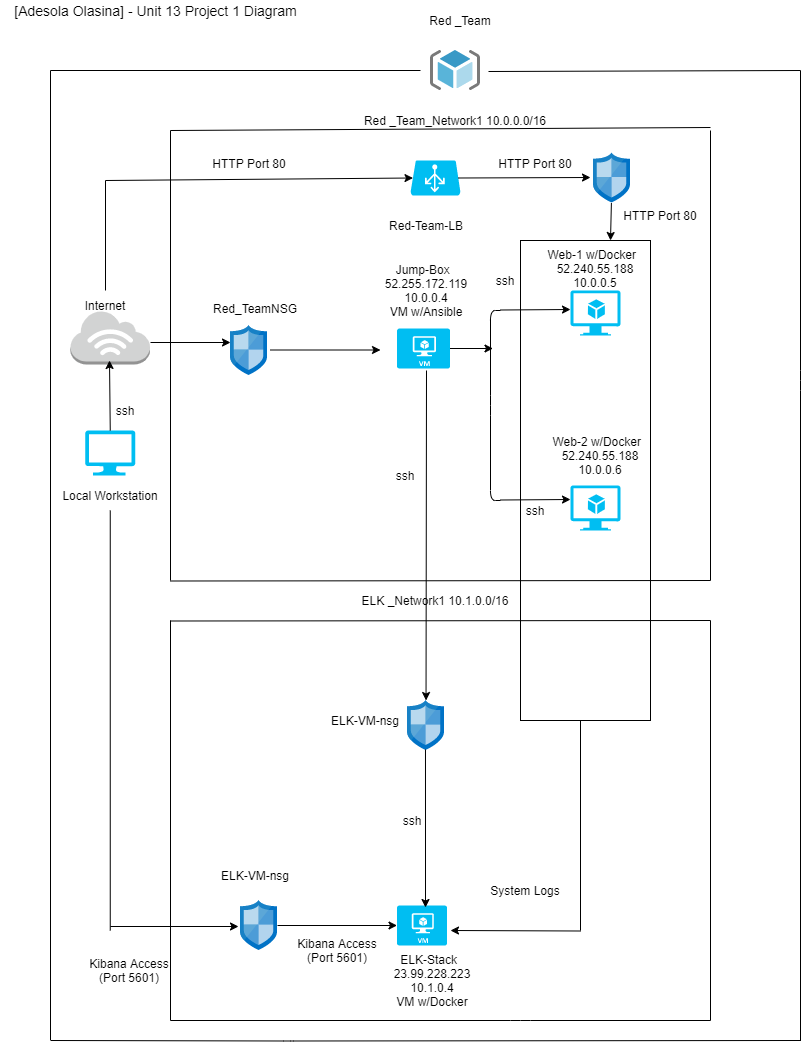

The diagram above was exported from draw.io. Its source (the exported page's mxGraphModel, read from the mxfile embedded in the PNG):
<mxGraphModel dx="1248" dy="661" grid="1" gridSize="10" guides="1" tooltips="1" connect="1" arrows="1" fold="1" page="1" pageScale="1" pageWidth="1000" pageHeight="1200" math="0" shadow="0">
  <root>
    <mxCell id="0" />
    <mxCell id="1" parent="0" />
    <mxCell id="Gq8pP9fo6G-gHGSiHR-q-31" value="" style="verticalLabelPosition=bottom;verticalAlign=top;html=1;shape=mxgraph.basic.rect;fillColor2=none;strokeWidth=1;size=20;indent=5;" parent="1" vertex="1">
      <mxGeometry x="520" y="260" width="130" height="480" as="geometry" />
    </mxCell>
    <mxCell id="Gq8pP9fo6G-gHGSiHR-q-30" value="Web-2 w/Docker&amp;nbsp;&amp;nbsp;&lt;br&gt;52.240.55.188&lt;br&gt;10.0.0.6" style="text;html=1;strokeColor=none;fillColor=none;align=center;verticalAlign=middle;whiteSpace=wrap;rounded=0;" parent="1" vertex="1">
      <mxGeometry x="495" y="455" width="210" height="40" as="geometry" />
    </mxCell>
    <mxCell id="Gq8pP9fo6G-gHGSiHR-q-1" value="" style="aspect=fixed;html=1;points=[];align=center;image;fontSize=12;image=img/lib/mscae/ResourceGroup.svg;" parent="1" vertex="1">
      <mxGeometry x="430" y="70" width="50" height="40" as="geometry" />
    </mxCell>
    <mxCell id="Gq8pP9fo6G-gHGSiHR-q-4" value="Red _Team" style="text;html=1;strokeColor=none;fillColor=none;align=center;verticalAlign=middle;whiteSpace=wrap;rounded=0;" parent="1" vertex="1">
      <mxGeometry x="425" y="30" width="70" height="20" as="geometry" />
    </mxCell>
    <mxCell id="Gq8pP9fo6G-gHGSiHR-q-6" value="" style="endArrow=none;html=1;" parent="1" edge="1">
      <mxGeometry width="50" height="50" relative="1" as="geometry">
        <mxPoint x="50" y="90" as="sourcePoint" />
        <mxPoint x="420" y="90" as="targetPoint" />
      </mxGeometry>
    </mxCell>
    <mxCell id="Gq8pP9fo6G-gHGSiHR-q-7" value="" style="endArrow=none;html=1;" parent="1" edge="1">
      <mxGeometry width="50" height="50" relative="1" as="geometry">
        <mxPoint x="50" y="90" as="sourcePoint" />
        <mxPoint x="50" y="1060" as="targetPoint" />
      </mxGeometry>
    </mxCell>
    <mxCell id="Gq8pP9fo6G-gHGSiHR-q-8" value="" style="endArrow=none;html=1;" parent="1" edge="1">
      <mxGeometry width="50" height="50" relative="1" as="geometry">
        <mxPoint x="50.5" y="1060" as="sourcePoint" />
        <mxPoint x="800.5" y="1060" as="targetPoint" />
        <Array as="points">
          <mxPoint x="286.5" y="1060.5" />
        </Array>
      </mxGeometry>
    </mxCell>
    <mxCell id="Gq8pP9fo6G-gHGSiHR-q-9" value="" style="endArrow=none;html=1;exitX=1.16;exitY=0.525;exitDx=0;exitDy=0;exitPerimeter=0;" parent="1" source="Gq8pP9fo6G-gHGSiHR-q-1" edge="1">
      <mxGeometry width="50" height="50" relative="1" as="geometry">
        <mxPoint x="500" y="90" as="sourcePoint" />
        <mxPoint x="800" y="90" as="targetPoint" />
      </mxGeometry>
    </mxCell>
    <mxCell id="Gq8pP9fo6G-gHGSiHR-q-10" value="" style="endArrow=none;html=1;" parent="1" edge="1">
      <mxGeometry width="50" height="50" relative="1" as="geometry">
        <mxPoint x="800" y="90" as="sourcePoint" />
        <mxPoint x="800" y="1060" as="targetPoint" />
        <Array as="points">
          <mxPoint x="800" y="400" />
        </Array>
      </mxGeometry>
    </mxCell>
    <mxCell id="Gq8pP9fo6G-gHGSiHR-q-11" value="" style="endArrow=none;html=1;" parent="1" edge="1">
      <mxGeometry width="50" height="50" relative="1" as="geometry">
        <mxPoint x="170" y="150" as="sourcePoint" />
        <mxPoint x="710" y="147" as="targetPoint" />
      </mxGeometry>
    </mxCell>
    <mxCell id="Gq8pP9fo6G-gHGSiHR-q-12" value="" style="endArrow=none;html=1;" parent="1" edge="1">
      <mxGeometry width="50" height="50" relative="1" as="geometry">
        <mxPoint x="170" y="150" as="sourcePoint" />
        <mxPoint x="170" y="600" as="targetPoint" />
      </mxGeometry>
    </mxCell>
    <mxCell id="Gq8pP9fo6G-gHGSiHR-q-13" value="" style="endArrow=none;html=1;" parent="1" edge="1">
      <mxGeometry width="50" height="50" relative="1" as="geometry">
        <mxPoint x="170" y="600.5" as="sourcePoint" />
        <mxPoint x="710" y="600" as="targetPoint" />
      </mxGeometry>
    </mxCell>
    <mxCell id="Gq8pP9fo6G-gHGSiHR-q-14" value="" style="endArrow=none;html=1;" parent="1" edge="1">
      <mxGeometry width="50" height="50" relative="1" as="geometry">
        <mxPoint x="710" y="150" as="sourcePoint" />
        <mxPoint x="710" y="600" as="targetPoint" />
      </mxGeometry>
    </mxCell>
    <mxCell id="Gq8pP9fo6G-gHGSiHR-q-16" value="" style="endArrow=none;html=1;" parent="1" edge="1">
      <mxGeometry width="50" height="50" relative="1" as="geometry">
        <mxPoint x="170" y="1040" as="sourcePoint" />
        <mxPoint x="710" y="1040" as="targetPoint" />
        <Array as="points">
          <mxPoint x="520" y="1040" />
        </Array>
      </mxGeometry>
    </mxCell>
    <mxCell id="Gq8pP9fo6G-gHGSiHR-q-17" value="" style="endArrow=none;html=1;" parent="1" edge="1">
      <mxGeometry width="50" height="50" relative="1" as="geometry">
        <mxPoint x="710" y="710" as="sourcePoint" />
        <mxPoint x="710" y="810" as="targetPoint" />
      </mxGeometry>
    </mxCell>
    <mxCell id="Gq8pP9fo6G-gHGSiHR-q-18" value="" style="endArrow=none;html=1;" parent="1" edge="1">
      <mxGeometry width="50" height="50" relative="1" as="geometry">
        <mxPoint x="170" y="710" as="sourcePoint" />
        <mxPoint x="170" y="810" as="targetPoint" />
      </mxGeometry>
    </mxCell>
    <mxCell id="Gq8pP9fo6G-gHGSiHR-q-19" value="Jump-Box&amp;nbsp;&amp;nbsp;&lt;br&gt;52.255.172.119&lt;br&gt;10.0.0.4&lt;br&gt;VM w/Ansible" style="text;html=1;strokeColor=none;fillColor=none;align=center;verticalAlign=middle;whiteSpace=wrap;rounded=0;" parent="1" vertex="1">
      <mxGeometry x="320.5" y="290" width="210" height="40" as="geometry" />
    </mxCell>
    <mxCell id="Gq8pP9fo6G-gHGSiHR-q-24" value="Red _Team_Network1 10.0.0.0/16&lt;br&gt;" style="text;html=1;strokeColor=none;fillColor=none;align=center;verticalAlign=middle;whiteSpace=wrap;rounded=0;" parent="1" vertex="1">
      <mxGeometry x="350" y="130" width="210" height="20" as="geometry" />
    </mxCell>
    <mxCell id="Gq8pP9fo6G-gHGSiHR-q-26" value="" style="verticalLabelPosition=bottom;html=1;verticalAlign=top;align=center;strokeColor=none;fillColor=#00BEF2;shape=mxgraph.azure.virtual_machine;" parent="1" vertex="1">
      <mxGeometry x="396.5" y="348" width="53" height="40" as="geometry" />
    </mxCell>
    <mxCell id="Gq8pP9fo6G-gHGSiHR-q-28" value="" style="verticalLabelPosition=bottom;html=1;verticalAlign=top;align=center;strokeColor=none;fillColor=#00BEF2;shape=mxgraph.azure.virtual_machine_feature;pointerEvents=1;" parent="1" vertex="1">
      <mxGeometry x="570" y="505" width="50" height="45" as="geometry" />
    </mxCell>
    <mxCell id="Gq8pP9fo6G-gHGSiHR-q-29" value="Web-1 w/Docker&amp;nbsp;&amp;nbsp;&lt;br&gt;52.240.55.188&lt;br&gt;10.0.0.5" style="text;html=1;strokeColor=none;fillColor=none;align=center;verticalAlign=middle;whiteSpace=wrap;rounded=0;" parent="1" vertex="1">
      <mxGeometry x="490" y="268" width="210" height="40" as="geometry" />
    </mxCell>
    <mxCell id="Gq8pP9fo6G-gHGSiHR-q-36" value="" style="aspect=fixed;html=1;points=[];align=center;image;fontSize=12;image=img/lib/mscae/Network_Security_Groups_Classic.svg;" parent="1" vertex="1">
      <mxGeometry x="230" y="345" width="37" height="50" as="geometry" />
    </mxCell>
    <mxCell id="Gq8pP9fo6G-gHGSiHR-q-43" value="" style="endArrow=classic;html=1;exitX=1.081;exitY=0.49;exitDx=0;exitDy=0;exitPerimeter=0;" parent="1" source="Gq8pP9fo6G-gHGSiHR-q-36" edge="1">
      <mxGeometry width="50" height="50" relative="1" as="geometry">
        <mxPoint x="280" y="370" as="sourcePoint" />
        <mxPoint x="380" y="369.5" as="targetPoint" />
      </mxGeometry>
    </mxCell>
    <mxCell id="Gq8pP9fo6G-gHGSiHR-q-45" value="" style="shape=curlyBracket;whiteSpace=wrap;html=1;rounded=1;size=0;fontSize=14;strokeWidth=1;" parent="1" vertex="1">
      <mxGeometry x="490" y="330" width="10" height="190" as="geometry" />
    </mxCell>
    <mxCell id="Gq8pP9fo6G-gHGSiHR-q-51" value="" style="endArrow=classic;html=1;" parent="1" edge="1">
      <mxGeometry width="50" height="50" relative="1" as="geometry">
        <mxPoint x="500" y="329.5" as="sourcePoint" />
        <mxPoint x="570" y="329" as="targetPoint" />
      </mxGeometry>
    </mxCell>
    <mxCell id="Gq8pP9fo6G-gHGSiHR-q-52" value="" style="endArrow=classic;html=1;" parent="1" edge="1">
      <mxGeometry width="50" height="50" relative="1" as="geometry">
        <mxPoint x="500" y="519.5" as="sourcePoint" />
        <mxPoint x="570" y="519" as="targetPoint" />
      </mxGeometry>
    </mxCell>
    <mxCell id="Gq8pP9fo6G-gHGSiHR-q-54" value="" style="verticalLabelPosition=bottom;html=1;verticalAlign=top;align=center;strokeColor=none;fillColor=#00BEF2;shape=mxgraph.azure.virtual_machine_feature;pointerEvents=1;" parent="1" vertex="1">
      <mxGeometry x="570" y="310" width="50" height="45" as="geometry" />
    </mxCell>
    <mxCell id="Gq8pP9fo6G-gHGSiHR-q-55" value="" style="endArrow=classic;html=1;exitX=1;exitY=0.5;exitDx=0;exitDy=0;exitPerimeter=0;entryX=0.25;entryY=0.2;entryDx=0;entryDy=0;entryPerimeter=0;" parent="1" source="Gq8pP9fo6G-gHGSiHR-q-26" target="Gq8pP9fo6G-gHGSiHR-q-45" edge="1">
      <mxGeometry width="50" height="50" relative="1" as="geometry">
        <mxPoint x="460" y="380" as="sourcePoint" />
        <mxPoint x="480" y="370" as="targetPoint" />
      </mxGeometry>
    </mxCell>
    <mxCell id="Gq8pP9fo6G-gHGSiHR-q-56" value="ssh" style="text;html=1;strokeColor=none;fillColor=none;align=center;verticalAlign=middle;whiteSpace=wrap;rounded=0;" parent="1" vertex="1">
      <mxGeometry x="470" y="290" width="70" height="20" as="geometry" />
    </mxCell>
    <mxCell id="Gq8pP9fo6G-gHGSiHR-q-57" value="ssh" style="text;html=1;strokeColor=none;fillColor=none;align=center;verticalAlign=middle;whiteSpace=wrap;rounded=0;" parent="1" vertex="1">
      <mxGeometry x="500" y="520" width="70" height="20" as="geometry" />
    </mxCell>
    <mxCell id="Gq8pP9fo6G-gHGSiHR-q-60" value="" style="outlineConnect=0;dashed=0;verticalLabelPosition=bottom;verticalAlign=top;align=center;html=1;shape=mxgraph.aws3.internet_3;fillColor=#D2D3D3;gradientColor=none;" parent="1" vertex="1">
      <mxGeometry x="70" y="330" width="79.5" height="54" as="geometry" />
    </mxCell>
    <mxCell id="Gq8pP9fo6G-gHGSiHR-q-62" value="" style="verticalLabelPosition=bottom;html=1;verticalAlign=top;align=center;strokeColor=none;fillColor=#00BEF2;shape=mxgraph.azure.computer;pointerEvents=1;" parent="1" vertex="1">
      <mxGeometry x="84.75" y="450" width="50" height="45" as="geometry" />
    </mxCell>
    <mxCell id="Gq8pP9fo6G-gHGSiHR-q-63" value="Internet" style="text;html=1;strokeColor=none;fillColor=none;align=center;verticalAlign=middle;whiteSpace=wrap;rounded=0;" parent="1" vertex="1">
      <mxGeometry y="305" width="210" height="40" as="geometry" />
    </mxCell>
    <mxCell id="Gq8pP9fo6G-gHGSiHR-q-64" value="Local Workstation" style="text;html=1;strokeColor=none;fillColor=none;align=center;verticalAlign=middle;whiteSpace=wrap;rounded=0;" parent="1" vertex="1">
      <mxGeometry x="4.75" y="495" width="210" height="40" as="geometry" />
    </mxCell>
    <mxCell id="Gq8pP9fo6G-gHGSiHR-q-65" value="" style="endArrow=classic;html=1;exitX=0.5;exitY=0;exitDx=0;exitDy=0;exitPerimeter=0;" parent="1" source="Gq8pP9fo6G-gHGSiHR-q-62" edge="1">
      <mxGeometry width="50" height="50" relative="1" as="geometry">
        <mxPoint x="109.25" y="440" as="sourcePoint" />
        <mxPoint x="109" y="380" as="targetPoint" />
      </mxGeometry>
    </mxCell>
    <mxCell id="Gq8pP9fo6G-gHGSiHR-q-66" value="ssh" style="text;html=1;strokeColor=none;fillColor=none;align=center;verticalAlign=middle;whiteSpace=wrap;rounded=0;" parent="1" vertex="1">
      <mxGeometry x="90" y="420" width="70" height="20" as="geometry" />
    </mxCell>
    <mxCell id="Gq8pP9fo6G-gHGSiHR-q-67" value="Red_TeamNSG" style="text;html=1;strokeColor=none;fillColor=none;align=center;verticalAlign=middle;whiteSpace=wrap;rounded=0;" parent="1" vertex="1">
      <mxGeometry x="149.5" y="308" width="210" height="40" as="geometry" />
    </mxCell>
    <mxCell id="Gq8pP9fo6G-gHGSiHR-q-68" value="" style="verticalLabelPosition=bottom;html=1;verticalAlign=top;align=center;strokeColor=none;fillColor=#00BEF2;shape=mxgraph.azure.virtual_machine;" parent="1" vertex="1">
      <mxGeometry x="396.5" y="925" width="50" height="40" as="geometry" />
    </mxCell>
    <mxCell id="Gq8pP9fo6G-gHGSiHR-q-69" value="ELK-Stack&amp;nbsp;&amp;nbsp;&lt;br&gt;23.99.228.223&lt;br&gt;10.1.0.4&lt;br&gt;VM w/Docker" style="text;html=1;strokeColor=none;fillColor=none;align=center;verticalAlign=middle;whiteSpace=wrap;rounded=0;" parent="1" vertex="1">
      <mxGeometry x="327" y="980" width="210" height="40" as="geometry" />
    </mxCell>
    <mxCell id="Gq8pP9fo6G-gHGSiHR-q-70" value="ELK-VM-nsg" style="text;html=1;strokeColor=none;fillColor=none;align=center;verticalAlign=middle;whiteSpace=wrap;rounded=0;" parent="1" vertex="1">
      <mxGeometry x="149.5" y="880" width="210" height="30" as="geometry" />
    </mxCell>
    <mxCell id="Gq8pP9fo6G-gHGSiHR-q-73" value="Kibana Access&lt;br&gt;(Port 5601)" style="text;html=1;strokeColor=none;fillColor=none;align=center;verticalAlign=middle;whiteSpace=wrap;rounded=0;" parent="1" vertex="1">
      <mxGeometry x="267" y="950" width="140" height="40" as="geometry" />
    </mxCell>
    <mxCell id="Gq8pP9fo6G-gHGSiHR-q-74" value="ELK _Network1 10.1.0.0/16" style="text;html=1;strokeColor=none;fillColor=none;align=center;verticalAlign=middle;whiteSpace=wrap;rounded=0;" parent="1" vertex="1">
      <mxGeometry x="330" y="610" width="210" height="20" as="geometry" />
    </mxCell>
    <mxCell id="Gq8pP9fo6G-gHGSiHR-q-75" value="" style="endArrow=none;html=1;" parent="1" edge="1">
      <mxGeometry width="50" height="50" relative="1" as="geometry">
        <mxPoint x="170" y="640.5" as="sourcePoint" />
        <mxPoint x="710" y="640" as="targetPoint" />
      </mxGeometry>
    </mxCell>
    <mxCell id="Gq8pP9fo6G-gHGSiHR-q-76" value="" style="endArrow=none;html=1;" parent="1" edge="1">
      <mxGeometry width="50" height="50" relative="1" as="geometry">
        <mxPoint x="170" y="640" as="sourcePoint" />
        <mxPoint x="170" y="1040" as="targetPoint" />
      </mxGeometry>
    </mxCell>
    <mxCell id="Gq8pP9fo6G-gHGSiHR-q-78" value="" style="endArrow=none;html=1;" parent="1" edge="1">
      <mxGeometry width="50" height="50" relative="1" as="geometry">
        <mxPoint x="710" y="640" as="sourcePoint" />
        <mxPoint x="710" y="1040" as="targetPoint" />
      </mxGeometry>
    </mxCell>
    <mxCell id="Gq8pP9fo6G-gHGSiHR-q-79" value="" style="line;strokeWidth=1;direction=south;html=1;fontSize=14;" parent="1" vertex="1">
      <mxGeometry x="104.75" y="530" width="10" height="420" as="geometry" />
    </mxCell>
    <mxCell id="Gq8pP9fo6G-gHGSiHR-q-84" value="Kibana Access&lt;br&gt;(Port 5601)" style="text;html=1;strokeColor=none;fillColor=none;align=center;verticalAlign=middle;whiteSpace=wrap;rounded=0;" parent="1" vertex="1">
      <mxGeometry x="58.5" y="970" width="140" height="40" as="geometry" />
    </mxCell>
    <mxCell id="Gq8pP9fo6G-gHGSiHR-q-86" value="" style="endArrow=classic;html=1;" parent="1" edge="1">
      <mxGeometry width="50" height="50" relative="1" as="geometry">
        <mxPoint x="150" y="362" as="sourcePoint" />
        <mxPoint x="230" y="362" as="targetPoint" />
      </mxGeometry>
    </mxCell>
    <mxCell id="Gq8pP9fo6G-gHGSiHR-q-90" value="" style="aspect=fixed;html=1;points=[];align=center;image;fontSize=12;image=img/lib/mscae/Network_Security_Groups_Classic.svg;" parent="1" vertex="1">
      <mxGeometry x="407" y="720" width="37" height="50" as="geometry" />
    </mxCell>
    <mxCell id="Gq8pP9fo6G-gHGSiHR-q-91" value="ELK-VM-nsg" style="text;html=1;strokeColor=none;fillColor=none;align=center;verticalAlign=middle;whiteSpace=wrap;rounded=0;" parent="1" vertex="1">
      <mxGeometry x="260" y="725" width="210" height="30" as="geometry" />
    </mxCell>
    <mxCell id="Gq8pP9fo6G-gHGSiHR-q-92" value="" style="aspect=fixed;html=1;points=[];align=center;image;fontSize=12;image=img/lib/mscae/Network_Security_Groups_Classic.svg;" parent="1" vertex="1">
      <mxGeometry x="240" y="920" width="37" height="50" as="geometry" />
    </mxCell>
    <mxCell id="Gq8pP9fo6G-gHGSiHR-q-93" value="" style="endArrow=classic;html=1;entryX=-0.054;entryY=0.52;entryDx=0;entryDy=0;entryPerimeter=0;" parent="1" target="Gq8pP9fo6G-gHGSiHR-q-92" edge="1">
      <mxGeometry width="50" height="50" relative="1" as="geometry">
        <mxPoint x="110" y="946" as="sourcePoint" />
        <mxPoint x="194.75" y="944.5" as="targetPoint" />
      </mxGeometry>
    </mxCell>
    <mxCell id="Gq8pP9fo6G-gHGSiHR-q-94" value="" style="endArrow=classic;html=1;entryX=0;entryY=0.5;entryDx=0;entryDy=0;entryPerimeter=0;" parent="1" target="Gq8pP9fo6G-gHGSiHR-q-68" edge="1">
      <mxGeometry width="50" height="50" relative="1" as="geometry">
        <mxPoint x="277" y="945" as="sourcePoint" />
        <mxPoint x="380" y="945" as="targetPoint" />
      </mxGeometry>
    </mxCell>
    <mxCell id="Gq8pP9fo6G-gHGSiHR-q-100" value="" style="endArrow=classic;html=1;" parent="1" target="Gq8pP9fo6G-gHGSiHR-q-90" edge="1">
      <mxGeometry width="50" height="50" relative="1" as="geometry">
        <mxPoint x="426" y="390" as="sourcePoint" />
        <mxPoint x="421" y="510" as="targetPoint" />
      </mxGeometry>
    </mxCell>
    <mxCell id="Gq8pP9fo6G-gHGSiHR-q-101" value="" style="endArrow=classic;html=1;exitX=0.486;exitY=0.98;exitDx=0;exitDy=0;exitPerimeter=0;" parent="1" source="Gq8pP9fo6G-gHGSiHR-q-90" edge="1">
      <mxGeometry width="50" height="50" relative="1" as="geometry">
        <mxPoint x="425" y="780" as="sourcePoint" />
        <mxPoint x="425" y="927" as="targetPoint" />
      </mxGeometry>
    </mxCell>
    <mxCell id="Gq8pP9fo6G-gHGSiHR-q-102" value="ssh" style="text;html=1;strokeColor=none;fillColor=none;align=center;verticalAlign=middle;whiteSpace=wrap;rounded=0;" parent="1" vertex="1">
      <mxGeometry x="376.5" y="830" width="70" height="20" as="geometry" />
    </mxCell>
    <mxCell id="Gq8pP9fo6G-gHGSiHR-q-103" value="ssh" style="text;html=1;strokeColor=none;fillColor=none;align=center;verticalAlign=middle;whiteSpace=wrap;rounded=0;" parent="1" vertex="1">
      <mxGeometry x="370" y="485" width="70" height="20" as="geometry" />
    </mxCell>
    <mxCell id="Gq8pP9fo6G-gHGSiHR-q-106" value="" style="endArrow=classic;html=1;" parent="1" edge="1">
      <mxGeometry width="50" height="50" relative="1" as="geometry">
        <mxPoint x="580" y="950.5" as="sourcePoint" />
        <mxPoint x="450" y="950" as="targetPoint" />
      </mxGeometry>
    </mxCell>
    <mxCell id="Gq8pP9fo6G-gHGSiHR-q-108" value="" style="endArrow=none;html=1;" parent="1" edge="1">
      <mxGeometry width="50" height="50" relative="1" as="geometry">
        <mxPoint x="580" y="740" as="sourcePoint" />
        <mxPoint x="580" y="950" as="targetPoint" />
      </mxGeometry>
    </mxCell>
    <mxCell id="Gq8pP9fo6G-gHGSiHR-q-111" value="System Logs" style="text;html=1;strokeColor=none;fillColor=none;align=center;verticalAlign=middle;whiteSpace=wrap;rounded=0;" parent="1" vertex="1">
      <mxGeometry x="420" y="890" width="210" height="40" as="geometry" />
    </mxCell>
    <mxCell id="Gq8pP9fo6G-gHGSiHR-q-112" value="" style="verticalLabelPosition=bottom;html=1;verticalAlign=top;align=center;strokeColor=none;fillColor=#00BEF2;shape=mxgraph.azure.azure_load_balancer;fontSize=14;" parent="1" vertex="1">
      <mxGeometry x="410" y="180" width="50" height="35" as="geometry" />
    </mxCell>
    <mxCell id="Gq8pP9fo6G-gHGSiHR-q-113" value="Red-Team-LB" style="text;html=1;strokeColor=none;fillColor=none;align=center;verticalAlign=middle;whiteSpace=wrap;rounded=0;" parent="1" vertex="1">
      <mxGeometry x="320.5" y="225" width="210" height="40" as="geometry" />
    </mxCell>
    <mxCell id="Gq8pP9fo6G-gHGSiHR-q-115" value="" style="endArrow=classic;html=1;entryX=0.05;entryY=0.5;entryDx=0;entryDy=0;entryPerimeter=0;exitX=0;exitY=0.5;exitDx=0;exitDy=0;exitPerimeter=0;" parent="1" source="Gq8pP9fo6G-gHGSiHR-q-116" target="Gq8pP9fo6G-gHGSiHR-q-112" edge="1">
      <mxGeometry width="50" height="50" relative="1" as="geometry">
        <mxPoint x="105" y="211" as="sourcePoint" />
        <mxPoint x="380" y="210" as="targetPoint" />
        <Array as="points" />
      </mxGeometry>
    </mxCell>
    <mxCell id="Gq8pP9fo6G-gHGSiHR-q-116" value="" style="line;strokeWidth=1;direction=south;html=1;fontSize=14;" parent="1" vertex="1">
      <mxGeometry x="100" y="200" width="10" height="110" as="geometry" />
    </mxCell>
    <mxCell id="Gq8pP9fo6G-gHGSiHR-q-117" value="HTTP Port 80" style="text;html=1;strokeColor=none;fillColor=none;align=center;verticalAlign=middle;whiteSpace=wrap;rounded=0;" parent="1" vertex="1">
      <mxGeometry x="198.5" y="172.5" width="100" height="20" as="geometry" />
    </mxCell>
    <mxCell id="Gq8pP9fo6G-gHGSiHR-q-118" value="" style="aspect=fixed;html=1;points=[];align=center;image;fontSize=12;image=img/lib/mscae/Network_Security_Groups_Classic.svg;" parent="1" vertex="1">
      <mxGeometry x="593" y="172.5" width="37" height="50" as="geometry" />
    </mxCell>
    <mxCell id="Gq8pP9fo6G-gHGSiHR-q-119" value="" style="endArrow=classic;html=1;exitX=0.955;exitY=0.5;exitDx=0;exitDy=0;exitPerimeter=0;" parent="1" source="Gq8pP9fo6G-gHGSiHR-q-112" edge="1">
      <mxGeometry width="50" height="50" relative="1" as="geometry">
        <mxPoint x="470" y="197" as="sourcePoint" />
        <mxPoint x="590" y="197" as="targetPoint" />
      </mxGeometry>
    </mxCell>
    <mxCell id="Gq8pP9fo6G-gHGSiHR-q-120" value="HTTP Port 80" style="text;html=1;strokeColor=none;fillColor=none;align=center;verticalAlign=middle;whiteSpace=wrap;rounded=0;" parent="1" vertex="1">
      <mxGeometry x="485" y="172.5" width="100" height="20" as="geometry" />
    </mxCell>
    <mxCell id="Gq8pP9fo6G-gHGSiHR-q-121" value="" style="endArrow=classic;html=1;" parent="1" source="Gq8pP9fo6G-gHGSiHR-q-118" edge="1">
      <mxGeometry width="50" height="50" relative="1" as="geometry">
        <mxPoint x="610" y="230" as="sourcePoint" />
        <mxPoint x="610" y="260" as="targetPoint" />
      </mxGeometry>
    </mxCell>
    <mxCell id="Gq8pP9fo6G-gHGSiHR-q-122" value="HTTP Port 80" style="text;html=1;strokeColor=none;fillColor=none;align=center;verticalAlign=middle;whiteSpace=wrap;rounded=0;" parent="1" vertex="1">
      <mxGeometry x="610" y="225" width="100" height="20" as="geometry" />
    </mxCell>
    <mxCell id="Gq8pP9fo6G-gHGSiHR-q-123" value="[Adesola Olasina] - Unit 13 Project 1 Diagram" style="text;html=1;align=center;verticalAlign=middle;resizable=0;points=[];autosize=1;fontSize=14;" parent="1" vertex="1">
      <mxGeometry x="4.75" y="20" width="300" height="20" as="geometry" />
    </mxCell>
  </root>
</mxGraphModel>